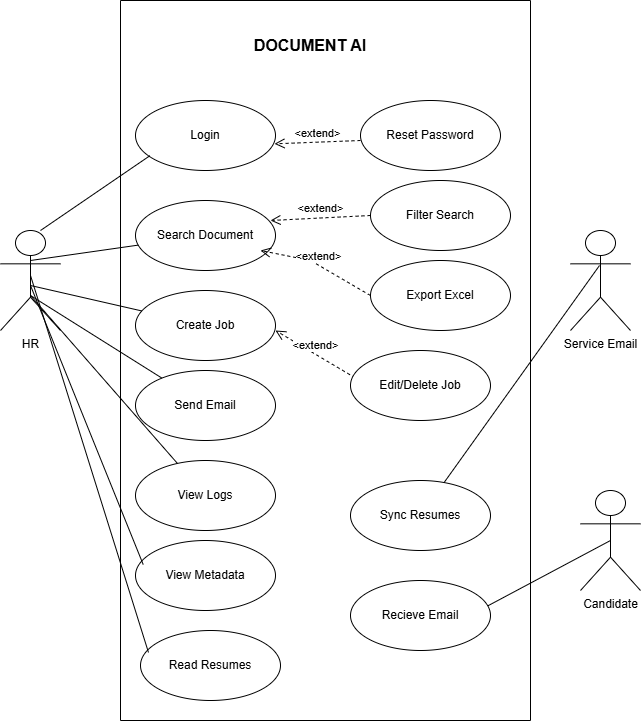

The diagram above was exported from draw.io. Its source (the exported page's mxGraphModel, read from the mxfile embedded in the PNG):
<mxGraphModel dx="786" dy="451" grid="1" gridSize="10" guides="1" tooltips="1" connect="1" arrows="1" fold="1" page="1" pageScale="1" pageWidth="850" pageHeight="1100" math="0" shadow="0">
  <root>
    <mxCell id="0" />
    <mxCell id="1" parent="0" />
    <mxCell id="D9R_W_cTwMNFKnqQtM5Q-1" parent="1" style="swimlane;startSize=0;fontSize=16;" value="" vertex="1">
      <mxGeometry height="720" width="410" x="210" y="40" as="geometry" />
    </mxCell>
    <mxCell id="D9R_W_cTwMNFKnqQtM5Q-2" parent="D9R_W_cTwMNFKnqQtM5Q-1" style="ellipse;whiteSpace=wrap;html=1;" value="Login" vertex="1">
      <mxGeometry height="70" width="140" x="15" y="100" as="geometry" />
    </mxCell>
    <mxCell id="D9R_W_cTwMNFKnqQtM5Q-3" parent="D9R_W_cTwMNFKnqQtM5Q-1" style="ellipse;whiteSpace=wrap;html=1;" value="Search Document" vertex="1">
      <mxGeometry height="70" width="140" x="15" y="200" as="geometry" />
    </mxCell>
    <mxCell id="D9R_W_cTwMNFKnqQtM5Q-4" parent="D9R_W_cTwMNFKnqQtM5Q-1" style="ellipse;whiteSpace=wrap;html=1;" value="Create Job" vertex="1">
      <mxGeometry height="70" width="140" x="15" y="290" as="geometry" />
    </mxCell>
    <mxCell id="D9R_W_cTwMNFKnqQtM5Q-5" parent="D9R_W_cTwMNFKnqQtM5Q-1" style="ellipse;whiteSpace=wrap;html=1;" value="Send Email" vertex="1">
      <mxGeometry height="70" width="140" x="15" y="370" as="geometry" />
    </mxCell>
    <mxCell id="D9R_W_cTwMNFKnqQtM5Q-6" parent="D9R_W_cTwMNFKnqQtM5Q-1" style="ellipse;whiteSpace=wrap;html=1;" value="View Logs" vertex="1">
      <mxGeometry height="70" width="140" x="15" y="460" as="geometry" />
    </mxCell>
    <mxCell id="D9R_W_cTwMNFKnqQtM5Q-7" parent="D9R_W_cTwMNFKnqQtM5Q-1" style="ellipse;whiteSpace=wrap;html=1;" value="View Metadata" vertex="1">
      <mxGeometry height="70" width="140" x="15" y="540" as="geometry" />
    </mxCell>
    <mxCell id="D9R_W_cTwMNFKnqQtM5Q-8" parent="D9R_W_cTwMNFKnqQtM5Q-1" style="ellipse;whiteSpace=wrap;html=1;" value="Read Resumes" vertex="1">
      <mxGeometry height="70" width="140" x="20" y="630" as="geometry" />
    </mxCell>
    <mxCell id="D9R_W_cTwMNFKnqQtM5Q-9" edge="1" parent="D9R_W_cTwMNFKnqQtM5Q-1" style="html=1;verticalAlign=bottom;endArrow=open;dashed=1;endSize=8;curved=0;rounded=0;entryX=0.993;entryY=0.619;entryDx=0;entryDy=0;entryPerimeter=0;" target="D9R_W_cTwMNFKnqQtM5Q-2" value="&amp;lt;extend&amp;gt;">
      <mxGeometry relative="1" as="geometry">
        <mxPoint x="240" y="140" as="sourcePoint" />
        <mxPoint x="155" y="154.5" as="targetPoint" />
      </mxGeometry>
    </mxCell>
    <mxCell id="D9R_W_cTwMNFKnqQtM5Q-13" edge="1" parent="D9R_W_cTwMNFKnqQtM5Q-1" source="D9R_W_cTwMNFKnqQtM5Q-18" style="html=1;verticalAlign=bottom;endArrow=open;dashed=1;endSize=8;curved=0;rounded=0;exitX=0;exitY=0.5;exitDx=0;exitDy=0;" value="&amp;lt;extend&amp;gt;">
      <mxGeometry relative="1" as="geometry">
        <mxPoint x="230" y="220" as="sourcePoint" />
        <mxPoint x="150" y="220" as="targetPoint" />
      </mxGeometry>
    </mxCell>
    <mxCell id="D9R_W_cTwMNFKnqQtM5Q-14" edge="1" parent="D9R_W_cTwMNFKnqQtM5Q-1" source="D9R_W_cTwMNFKnqQtM5Q-17" style="html=1;verticalAlign=bottom;endArrow=open;dashed=1;endSize=8;curved=0;rounded=0;exitX=0;exitY=0.5;exitDx=0;exitDy=0;" value="&amp;lt;extend&amp;gt;">
      <mxGeometry relative="1" as="geometry">
        <Array as="points">
          <mxPoint x="190" y="260" />
        </Array>
        <mxPoint x="220" y="250" as="sourcePoint" />
        <mxPoint x="140" y="250" as="targetPoint" />
      </mxGeometry>
    </mxCell>
    <mxCell id="D9R_W_cTwMNFKnqQtM5Q-15" edge="1" parent="D9R_W_cTwMNFKnqQtM5Q-1" source="D9R_W_cTwMNFKnqQtM5Q-19" style="html=1;verticalAlign=bottom;endArrow=open;dashed=1;endSize=8;curved=0;rounded=0;exitX=0.033;exitY=0.39;exitDx=0;exitDy=0;exitPerimeter=0;" value="&amp;lt;extend&amp;gt;">
      <mxGeometry relative="1" as="geometry">
        <mxPoint x="235" y="330" as="sourcePoint" />
        <mxPoint x="155" y="330" as="targetPoint" />
      </mxGeometry>
    </mxCell>
    <mxCell id="D9R_W_cTwMNFKnqQtM5Q-16" parent="D9R_W_cTwMNFKnqQtM5Q-1" style="ellipse;whiteSpace=wrap;html=1;" value="Reset Password" vertex="1">
      <mxGeometry height="70" width="140" x="240" y="100" as="geometry" />
    </mxCell>
    <mxCell id="D9R_W_cTwMNFKnqQtM5Q-17" parent="D9R_W_cTwMNFKnqQtM5Q-1" style="ellipse;whiteSpace=wrap;html=1;" value="Export Excel" vertex="1">
      <mxGeometry height="70" width="140" x="250" y="260" as="geometry" />
    </mxCell>
    <mxCell id="D9R_W_cTwMNFKnqQtM5Q-18" parent="D9R_W_cTwMNFKnqQtM5Q-1" style="ellipse;whiteSpace=wrap;html=1;" value="Filter Search" vertex="1">
      <mxGeometry height="70" width="140" x="250" y="180" as="geometry" />
    </mxCell>
    <mxCell id="D9R_W_cTwMNFKnqQtM5Q-19" parent="D9R_W_cTwMNFKnqQtM5Q-1" style="ellipse;whiteSpace=wrap;html=1;" value="Edit/Delete Job" vertex="1">
      <mxGeometry height="70" width="140" x="230" y="350" as="geometry" />
    </mxCell>
    <mxCell id="D9R_W_cTwMNFKnqQtM5Q-20" parent="D9R_W_cTwMNFKnqQtM5Q-1" style="ellipse;whiteSpace=wrap;html=1;" value="Sync Resumes" vertex="1">
      <mxGeometry height="70" width="140" x="230" y="480" as="geometry" />
    </mxCell>
    <mxCell id="D9R_W_cTwMNFKnqQtM5Q-31" edge="1" parent="D9R_W_cTwMNFKnqQtM5Q-1" style="endArrow=none;html=1;rounded=0;entryX=0.102;entryY=0.79;entryDx=0;entryDy=0;entryPerimeter=0;" target="D9R_W_cTwMNFKnqQtM5Q-2" value="">
      <mxGeometry relative="1" as="geometry">
        <mxPoint x="-80" y="230" as="sourcePoint" />
        <mxPoint x="80" y="230" as="targetPoint" />
      </mxGeometry>
    </mxCell>
    <mxCell id="D9R_W_cTwMNFKnqQtM5Q-40" parent="D9R_W_cTwMNFKnqQtM5Q-1" style="text;html=1;whiteSpace=wrap;strokeColor=none;fillColor=none;align=center;verticalAlign=middle;rounded=0;" value="&lt;font style=&quot;font-size: 16px;&quot;&gt;&lt;b&gt;DOCUMENT AI&lt;/b&gt;&lt;/font&gt;" vertex="1">
      <mxGeometry height="30" width="120" x="130" y="30" as="geometry" />
    </mxCell>
    <mxCell id="SU-2-3B9mgkXvSLU6msT-2" parent="D9R_W_cTwMNFKnqQtM5Q-1" style="ellipse;whiteSpace=wrap;html=1;" value="Recieve Email" vertex="1">
      <mxGeometry height="70" width="140" x="230" y="580" as="geometry" />
    </mxCell>
    <mxCell id="D9R_W_cTwMNFKnqQtM5Q-24" parent="1" style="shape=umlActor;verticalLabelPosition=bottom;verticalAlign=top;html=1;" value="HR" vertex="1">
      <mxGeometry height="100" width="60" x="90" y="270" as="geometry" />
    </mxCell>
    <mxCell id="D9R_W_cTwMNFKnqQtM5Q-26" parent="1" style="shape=umlActor;verticalLabelPosition=bottom;verticalAlign=top;html=1;" value="Service Email" vertex="1">
      <mxGeometry height="100" width="60" x="660" y="270" as="geometry" />
    </mxCell>
    <mxCell id="D9R_W_cTwMNFKnqQtM5Q-32" edge="1" parent="1" style="endArrow=none;html=1;rounded=0;" target="D9R_W_cTwMNFKnqQtM5Q-3" value="">
      <mxGeometry relative="1" as="geometry">
        <mxPoint x="120" y="300" as="sourcePoint" />
        <mxPoint x="229" y="235" as="targetPoint" />
      </mxGeometry>
    </mxCell>
    <mxCell id="D9R_W_cTwMNFKnqQtM5Q-33" edge="1" parent="1" style="endArrow=none;html=1;rounded=0;" target="D9R_W_cTwMNFKnqQtM5Q-4" value="">
      <mxGeometry relative="1" as="geometry">
        <mxPoint x="120" y="325" as="sourcePoint" />
        <mxPoint x="229" y="260" as="targetPoint" />
      </mxGeometry>
    </mxCell>
    <mxCell id="D9R_W_cTwMNFKnqQtM5Q-34" edge="1" parent="1" style="endArrow=none;html=1;rounded=0;" target="D9R_W_cTwMNFKnqQtM5Q-5" value="">
      <mxGeometry relative="1" as="geometry">
        <mxPoint x="120" y="335" as="sourcePoint" />
        <mxPoint x="229" y="270" as="targetPoint" />
      </mxGeometry>
    </mxCell>
    <mxCell id="D9R_W_cTwMNFKnqQtM5Q-35" edge="1" parent="1" style="endArrow=none;html=1;rounded=0;" target="D9R_W_cTwMNFKnqQtM5Q-6" value="">
      <mxGeometry relative="1" as="geometry">
        <mxPoint x="120" y="335" as="sourcePoint" />
        <mxPoint x="229" y="270" as="targetPoint" />
      </mxGeometry>
    </mxCell>
    <mxCell id="D9R_W_cTwMNFKnqQtM5Q-36" edge="1" parent="1" style="endArrow=none;html=1;rounded=0;entryX=0.055;entryY=0.343;entryDx=0;entryDy=0;entryPerimeter=0;" target="D9R_W_cTwMNFKnqQtM5Q-7" value="">
      <mxGeometry relative="1" as="geometry">
        <mxPoint x="120" y="325" as="sourcePoint" />
        <mxPoint x="229" y="260" as="targetPoint" />
      </mxGeometry>
    </mxCell>
    <mxCell id="D9R_W_cTwMNFKnqQtM5Q-37" edge="1" parent="1" style="endArrow=none;html=1;rounded=0;entryX=0.057;entryY=0.314;entryDx=0;entryDy=0;entryPerimeter=0;" target="D9R_W_cTwMNFKnqQtM5Q-8" value="">
      <mxGeometry relative="1" as="geometry">
        <mxPoint x="120" y="315" as="sourcePoint" />
        <mxPoint x="229" y="250" as="targetPoint" />
      </mxGeometry>
    </mxCell>
    <mxCell id="D9R_W_cTwMNFKnqQtM5Q-39" edge="1" parent="1" source="D9R_W_cTwMNFKnqQtM5Q-20" style="endArrow=none;html=1;rounded=0;entryX=0.102;entryY=0.79;entryDx=0;entryDy=0;entryPerimeter=0;" value="">
      <mxGeometry relative="1" as="geometry">
        <mxPoint x="580" y="370" as="sourcePoint" />
        <mxPoint x="689" y="305" as="targetPoint" />
      </mxGeometry>
    </mxCell>
    <mxCell id="SU-2-3B9mgkXvSLU6msT-1" parent="1" style="shape=umlActor;verticalLabelPosition=bottom;verticalAlign=top;html=1;" value="Candidate" vertex="1">
      <mxGeometry height="100" width="60" x="670" y="530" as="geometry" />
    </mxCell>
    <mxCell id="SU-2-3B9mgkXvSLU6msT-3" edge="1" parent="1" source="SU-2-3B9mgkXvSLU6msT-2" style="endArrow=none;html=1;rounded=0;entryX=0.5;entryY=0.5;entryDx=0;entryDy=0;entryPerimeter=0;exitX=0.981;exitY=0.362;exitDx=0;exitDy=0;exitPerimeter=0;" target="SU-2-3B9mgkXvSLU6msT-1" value="">
      <mxGeometry relative="1" as="geometry">
        <mxPoint x="580" y="640" as="sourcePoint" />
        <mxPoint x="683" y="929" as="targetPoint" />
      </mxGeometry>
    </mxCell>
  </root>
</mxGraphModel>